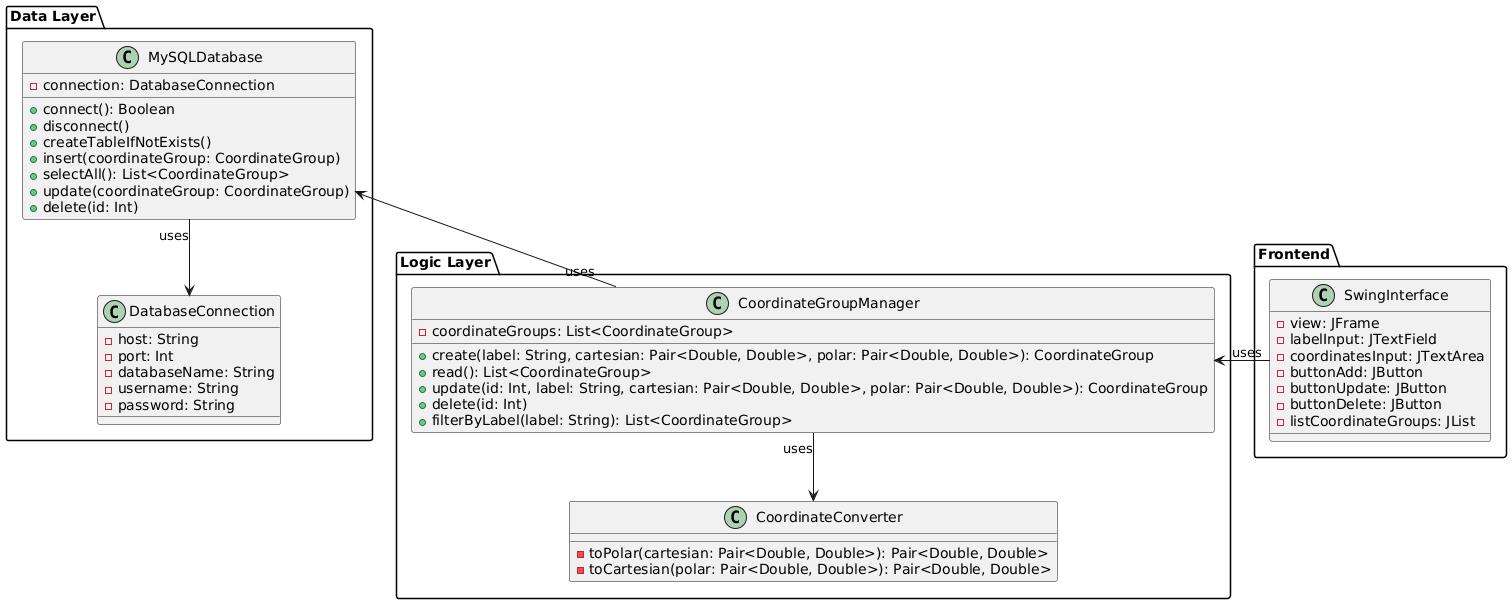

The diagram above was rendered by PlantUML. Its source (embedded in the PNG):
@startuml
package "Frontend" {
class SwingInterface {
- view: JFrame
- labelInput: JTextField
- coordinatesInput: JTextArea
- buttonAdd: JButton
- buttonUpdate: JButton
- buttonDelete: JButton
- listCoordinateGroups: JList
}
}

package "Logic Layer" {
class CoordinateGroupManager {
- coordinateGroups: List<CoordinateGroup>
+ create(label: String, cartesian: Pair<Double, Double>, polar: Pair<Double, Double>): CoordinateGroup
+ read(): List<CoordinateGroup>
+ update(id: Int, label: String, cartesian: Pair<Double, Double>, polar: Pair<Double, Double>): CoordinateGroup
+ delete(id: Int)
+ filterByLabel(label: String): List<CoordinateGroup>
}
class CoordinateConverter {
- toPolar(cartesian: Pair<Double, Double>): Pair<Double, Double>
- toCartesian(polar: Pair<Double, Double>): Pair<Double, Double>
}
}

package "Data Layer" {
class MySQLDatabase {
- connection: DatabaseConnection
+ connect(): Boolean
+ disconnect()
+ createTableIfNotExists()
+ insert(coordinateGroup: CoordinateGroup)
+ selectAll(): List<CoordinateGroup>
+ update(coordinateGroup: CoordinateGroup)
+ delete(id: Int)
}
class DatabaseConnection {
- host: String
- port: Int
- databaseName: String
- username: String
- password: String
}
}

SwingInterface "uses" -l-> CoordinateGroupManager
CoordinateGroupManager "uses" -d-> CoordinateConverter
CoordinateGroupManager "uses" -u-> MySQLDatabase
MySQLDatabase "uses" --> DatabaseConnection
@enduml